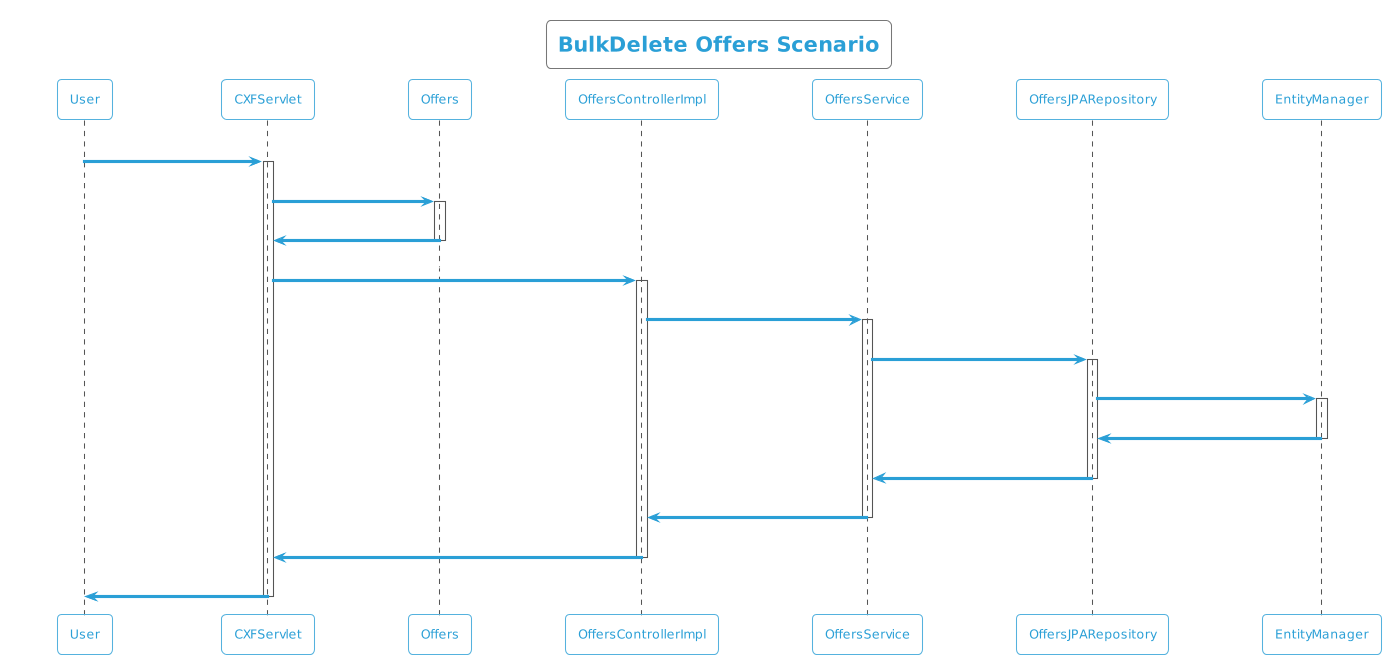

The diagram above was rendered by PlantUML. Its source (embedded in the PNG):
@startuml
!theme cyborg-outline
title BulkDelete Offers Scenario
participant User
User -> CXFServlet: DELETE, Offers
activate CXFServlet
CXFServlet -> Offers: << bulkdelete >>
activate Offers
Offers -> CXFServlet: << instance >>
deactivate Offers
CXFServlet -> OffersControllerImpl: bulkdelete(:List<Offers>)
activate OffersControllerImpl
OffersControllerImpl -> OffersService: bulkDelete(:List<Offers>)
activate OffersService
OffersService -> OffersJPARepository: deleteAll(:List<Offers>)
activate OffersJPARepository
OffersJPARepository -> EntityManager: delete(:List<Offers>)
activate EntityManager
EntityManager -> OffersJPARepository: << persisted Offers >>
deactivate EntityManager
OffersJPARepository -> OffersService: << persisted Offers >>
deactivate OffersJPARepository
OffersService -> OffersControllerImpl: << persisted Offers >>
deactivate OffersService
OffersControllerImpl -> CXFServlet: << persisted Offers >>
deactivate OffersControllerImpl
CXFServlet -> User: marshalled Offers XML
deactivate CXFServlet
@enduml